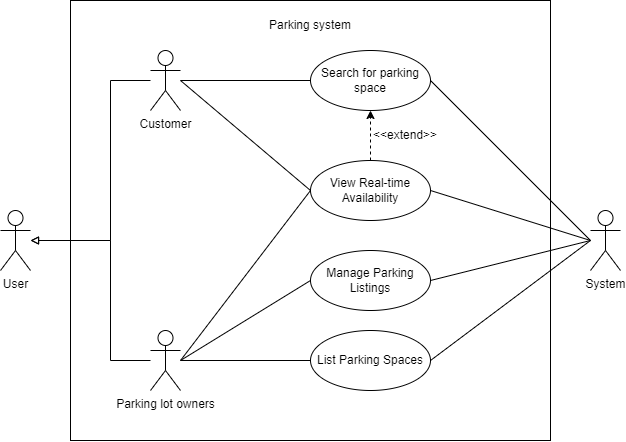

The diagram above was exported from draw.io. Its source (the exported page's mxGraphModel, read from the mxfile embedded in the PNG):
<mxGraphModel dx="1161" dy="632" grid="1" gridSize="10" guides="1" tooltips="1" connect="1" arrows="1" fold="1" page="1" pageScale="1" pageWidth="850" pageHeight="1100" math="0" shadow="0">
  <root>
    <mxCell id="0" />
    <mxCell id="1" parent="0" />
    <mxCell id="28UT7cZUB22qaKZZfr80-8" value="" style="rounded=0;whiteSpace=wrap;html=1;" vertex="1" parent="1">
      <mxGeometry x="120" y="40" width="480" height="440" as="geometry" />
    </mxCell>
    <mxCell id="IF7hqU0VjaWz3qReIQr_-21" style="edgeStyle=orthogonalEdgeStyle;rounded=0;orthogonalLoop=1;jettySize=auto;html=1;endArrow=block;endFill=0;" parent="1" source="IF7hqU0VjaWz3qReIQr_-1" target="IF7hqU0VjaWz3qReIQr_-6" edge="1">
      <mxGeometry relative="1" as="geometry">
        <Array as="points">
          <mxPoint x="160" y="120" />
          <mxPoint x="160" y="280" />
        </Array>
      </mxGeometry>
    </mxCell>
    <mxCell id="IF7hqU0VjaWz3qReIQr_-24" style="rounded=0;orthogonalLoop=1;jettySize=auto;html=1;entryX=0;entryY=0.5;entryDx=0;entryDy=0;endArrow=none;endFill=0;" parent="1" source="IF7hqU0VjaWz3qReIQr_-1" target="IF7hqU0VjaWz3qReIQr_-23" edge="1">
      <mxGeometry relative="1" as="geometry" />
    </mxCell>
    <mxCell id="IF7hqU0VjaWz3qReIQr_-26" style="rounded=0;orthogonalLoop=1;jettySize=auto;html=1;entryX=0;entryY=0.5;entryDx=0;entryDy=0;endArrow=none;endFill=0;" parent="1" target="IF7hqU0VjaWz3qReIQr_-25" edge="1">
      <mxGeometry relative="1" as="geometry">
        <mxPoint x="230" y="120" as="sourcePoint" />
      </mxGeometry>
    </mxCell>
    <mxCell id="IF7hqU0VjaWz3qReIQr_-1" value="Customer" style="shape=umlActor;verticalLabelPosition=bottom;verticalAlign=top;html=1;outlineConnect=0;" parent="1" vertex="1">
      <mxGeometry x="200" y="90" width="30" height="60" as="geometry" />
    </mxCell>
    <mxCell id="IF7hqU0VjaWz3qReIQr_-16" style="rounded=0;orthogonalLoop=1;jettySize=auto;html=1;entryX=0;entryY=0.5;entryDx=0;entryDy=0;endArrow=none;endFill=0;" parent="1" source="IF7hqU0VjaWz3qReIQr_-4" target="IF7hqU0VjaWz3qReIQr_-15" edge="1">
      <mxGeometry relative="1" as="geometry" />
    </mxCell>
    <mxCell id="IF7hqU0VjaWz3qReIQr_-19" style="rounded=0;orthogonalLoop=1;jettySize=auto;html=1;entryX=0;entryY=0.5;entryDx=0;entryDy=0;endArrow=none;endFill=0;" parent="1" target="IF7hqU0VjaWz3qReIQr_-18" edge="1">
      <mxGeometry relative="1" as="geometry">
        <mxPoint x="230" y="400" as="sourcePoint" />
      </mxGeometry>
    </mxCell>
    <mxCell id="IF7hqU0VjaWz3qReIQr_-22" style="edgeStyle=orthogonalEdgeStyle;rounded=0;orthogonalLoop=1;jettySize=auto;html=1;endArrow=block;endFill=0;" parent="1" source="IF7hqU0VjaWz3qReIQr_-4" target="IF7hqU0VjaWz3qReIQr_-6" edge="1">
      <mxGeometry relative="1" as="geometry">
        <Array as="points">
          <mxPoint x="160" y="400" />
          <mxPoint x="160" y="280" />
        </Array>
      </mxGeometry>
    </mxCell>
    <mxCell id="IF7hqU0VjaWz3qReIQr_-27" style="rounded=0;orthogonalLoop=1;jettySize=auto;html=1;entryX=0;entryY=0.5;entryDx=0;entryDy=0;endArrow=none;endFill=0;" parent="1" target="IF7hqU0VjaWz3qReIQr_-25" edge="1">
      <mxGeometry relative="1" as="geometry">
        <mxPoint x="230" y="400" as="sourcePoint" />
      </mxGeometry>
    </mxCell>
    <mxCell id="IF7hqU0VjaWz3qReIQr_-4" value="Parking lot owners" style="shape=umlActor;verticalLabelPosition=bottom;verticalAlign=top;html=1;outlineConnect=0;" parent="1" vertex="1">
      <mxGeometry x="200" y="370" width="30" height="60" as="geometry" />
    </mxCell>
    <mxCell id="IF7hqU0VjaWz3qReIQr_-6" value="User" style="shape=umlActor;verticalLabelPosition=bottom;verticalAlign=top;html=1;outlineConnect=0;" parent="1" vertex="1">
      <mxGeometry x="50" y="250" width="30" height="60" as="geometry" />
    </mxCell>
    <mxCell id="IF7hqU0VjaWz3qReIQr_-14" value="System" style="shape=umlActor;verticalLabelPosition=bottom;verticalAlign=top;html=1;outlineConnect=0;" parent="1" vertex="1">
      <mxGeometry x="640" y="250" width="30" height="60" as="geometry" />
    </mxCell>
    <mxCell id="28UT7cZUB22qaKZZfr80-6" style="rounded=0;orthogonalLoop=1;jettySize=auto;html=1;endArrow=none;endFill=0;exitX=1;exitY=0.5;exitDx=0;exitDy=0;" edge="1" parent="1" source="IF7hqU0VjaWz3qReIQr_-15">
      <mxGeometry relative="1" as="geometry">
        <mxPoint x="640" y="280" as="targetPoint" />
      </mxGeometry>
    </mxCell>
    <mxCell id="IF7hqU0VjaWz3qReIQr_-15" value="List Parking Spaces" style="ellipse;whiteSpace=wrap;html=1;" parent="1" vertex="1">
      <mxGeometry x="360" y="370" width="120" height="60" as="geometry" />
    </mxCell>
    <mxCell id="28UT7cZUB22qaKZZfr80-5" style="rounded=0;orthogonalLoop=1;jettySize=auto;html=1;endArrow=none;endFill=0;exitX=1;exitY=0.5;exitDx=0;exitDy=0;" edge="1" parent="1" source="IF7hqU0VjaWz3qReIQr_-18">
      <mxGeometry relative="1" as="geometry">
        <mxPoint x="640" y="280" as="targetPoint" />
      </mxGeometry>
    </mxCell>
    <mxCell id="IF7hqU0VjaWz3qReIQr_-18" value="Manage Parking Listings" style="ellipse;whiteSpace=wrap;html=1;" parent="1" vertex="1">
      <mxGeometry x="360" y="290" width="120" height="60" as="geometry" />
    </mxCell>
    <mxCell id="28UT7cZUB22qaKZZfr80-7" style="rounded=0;orthogonalLoop=1;jettySize=auto;html=1;endArrow=none;endFill=0;exitX=1;exitY=0.5;exitDx=0;exitDy=0;" edge="1" parent="1" source="IF7hqU0VjaWz3qReIQr_-23">
      <mxGeometry relative="1" as="geometry">
        <mxPoint x="640" y="280" as="targetPoint" />
      </mxGeometry>
    </mxCell>
    <mxCell id="IF7hqU0VjaWz3qReIQr_-23" value="Search for parking space" style="ellipse;whiteSpace=wrap;html=1;" parent="1" vertex="1">
      <mxGeometry x="360" y="90" width="120" height="60" as="geometry" />
    </mxCell>
    <mxCell id="2_U8vT7PMzowhoRpIizl-2" style="edgeStyle=orthogonalEdgeStyle;rounded=0;orthogonalLoop=1;jettySize=auto;html=1;dashed=1;" parent="1" source="IF7hqU0VjaWz3qReIQr_-25" target="IF7hqU0VjaWz3qReIQr_-23" edge="1">
      <mxGeometry relative="1" as="geometry" />
    </mxCell>
    <mxCell id="28UT7cZUB22qaKZZfr80-2" style="rounded=0;orthogonalLoop=1;jettySize=auto;html=1;endArrow=none;endFill=0;exitX=1;exitY=0.5;exitDx=0;exitDy=0;" edge="1" parent="1" source="IF7hqU0VjaWz3qReIQr_-25">
      <mxGeometry relative="1" as="geometry">
        <mxPoint x="640" y="280" as="targetPoint" />
      </mxGeometry>
    </mxCell>
    <mxCell id="IF7hqU0VjaWz3qReIQr_-25" value="View Real-time Availability" style="ellipse;whiteSpace=wrap;html=1;" parent="1" vertex="1">
      <mxGeometry x="360" y="200" width="120" height="60" as="geometry" />
    </mxCell>
    <mxCell id="IF7hqU0VjaWz3qReIQr_-48" value="Parking system" style="text;html=1;strokeColor=none;fillColor=none;align=center;verticalAlign=middle;whiteSpace=wrap;rounded=0;" parent="1" vertex="1">
      <mxGeometry x="300" y="50" width="120" height="30" as="geometry" />
    </mxCell>
    <mxCell id="2_U8vT7PMzowhoRpIizl-3" value="&amp;lt;&amp;lt;extend&amp;gt;&amp;gt;" style="text;html=1;strokeColor=none;fillColor=none;align=center;verticalAlign=middle;whiteSpace=wrap;rounded=0;" parent="1" vertex="1">
      <mxGeometry x="425" y="160" width="60" height="30" as="geometry" />
    </mxCell>
  </root>
</mxGraphModel>